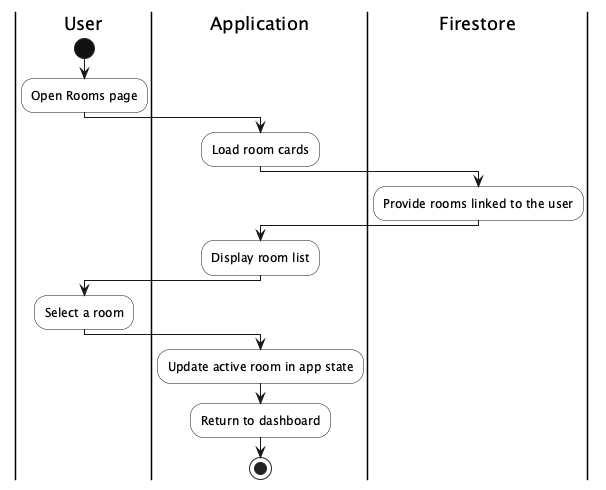

The diagram above was rendered by PlantUML. Its source (embedded in the PNG):
@startuml
skinparam shadowing false
skinparam backgroundColor white
skinparam activity {
  BorderColor #111111
  BackgroundColor white
  DiamondBackgroundColor white
  DiamondBorderColor #111111
  StartColor #111111
  EndColor #111111
}

|User|
start
:Open Rooms page;

|Application|
:Load room cards;
|Firestore|
:Provide rooms linked to the user;
|Application|
:Display room list;
|User|
:Select a room;

|Application|
:Update active room in app state;
:Return to dashboard;
stop
@enduml